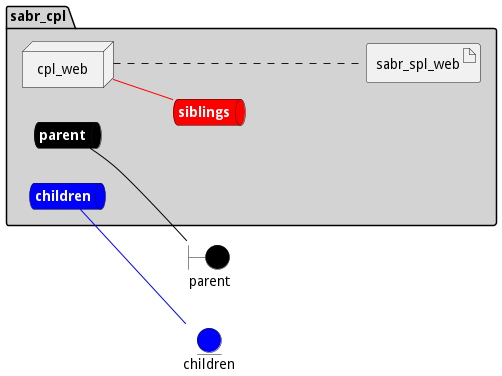

The diagram above was rendered by PlantUML. Its source (embedded in the PNG):
@startuml

left to right direction


boundary parent #black


entity children #blue




package "sabr_cpl" #lightgray {
    queue parentnet #black [
            <b><color:white>parent</color></b>
    ]
    
    parentnet -[#black]- parent
    
    queue childrennet #blue [
            <b><color:white>children</color></b>
    ]
    
    childrennet -[#blue]- children
    
    queue siblingsnet #red [
            <b><color:white>siblings</color></b>
    ]
    

node "cpl_web" as cpl_webService


        artifact "sabr_spl_web" as sabr_spl_webimage
    
}

cpl_webService -[#red]- siblingsnet
cpl_webService .... sabr_spl_webimage


@enduml